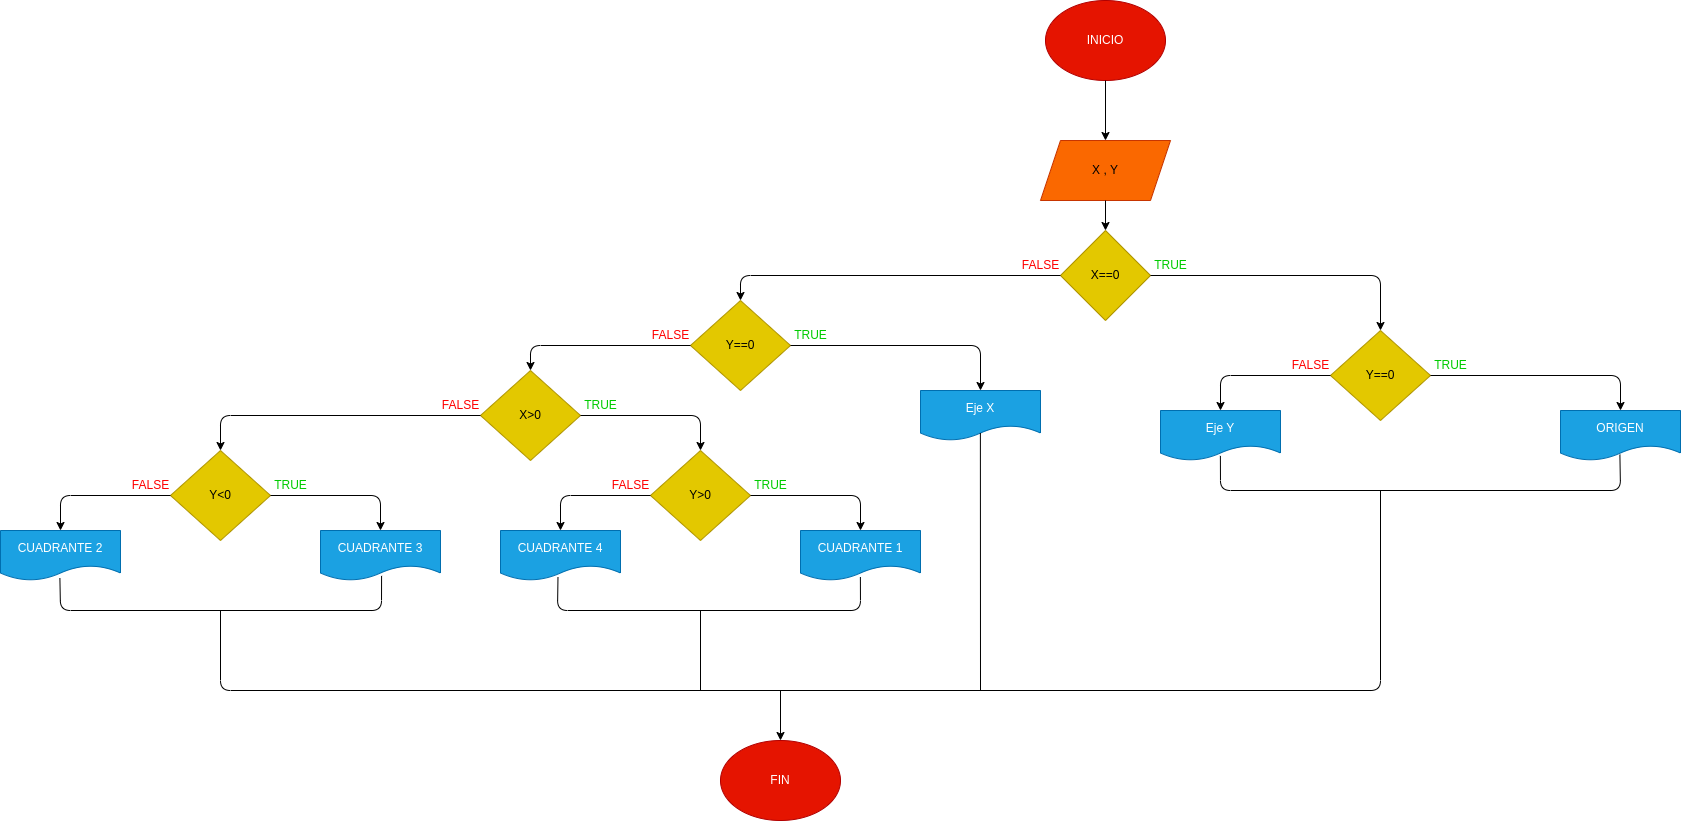

The diagram above was exported from draw.io. Its source (the exported page's mxGraphModel, read from the mxfile embedded in the PNG):
<mxGraphModel dx="872" dy="537" grid="1" gridSize="10" guides="1" tooltips="1" connect="1" arrows="1" fold="1" page="1" pageScale="1" pageWidth="3300" pageHeight="4681" math="0" shadow="0">
  <root>
    <mxCell id="0" />
    <mxCell id="1" parent="0" />
    <mxCell id="2" value="INICIO&lt;span style=&quot;color: rgba(0, 0, 0, 0); font-family: monospace; font-size: 0px; text-align: start;&quot;&gt;%3CmxGraphModel%3E%3Croot%3E%3CmxCell%20id%3D%220%22%2F%3E%3CmxCell%20id%3D%221%22%20parent%3D%220%22%2F%3E%3CmxCell%20id%3D%222%22%20value%3D%22%26lt%3Bfont%20color%3D%26quot%3B%23ff0000%26quot%3B%26gt%3BFALSE%26lt%3B%2Ffont%26gt%3B%22%20style%3D%22text%3Bhtml%3D1%3Balign%3Dcenter%3BverticalAlign%3Dmiddle%3Bresizable%3D0%3Bpoints%3D%5B%5D%3Bautosize%3D1%3BstrokeColor%3Dnone%3BfillColor%3Dnone%3B%22%20vertex%3D%221%22%20parent%3D%221%22%3E%3CmxGeometry%20x%3D%22300%22%20y%3D%22500%22%20width%3D%2260%22%20height%3D%2230%22%20as%3D%22geometry%22%2F%3E%3C%2FmxCell%3E%3C%2Froot%3E%3C%2FmxGraphModel%3E&lt;/span&gt;" style="ellipse;whiteSpace=wrap;html=1;fillColor=#e51400;fontColor=#ffffff;strokeColor=#B20000;" vertex="1" parent="1">
      <mxGeometry x="1225" y="30" width="120" height="80" as="geometry" />
    </mxCell>
    <mxCell id="3" value="" style="endArrow=classic;html=1;exitX=0.5;exitY=1;exitDx=0;exitDy=0;" edge="1" parent="1" source="2" target="4">
      <mxGeometry width="50" height="50" relative="1" as="geometry">
        <mxPoint x="420" y="300" as="sourcePoint" />
        <mxPoint x="520" y="180" as="targetPoint" />
      </mxGeometry>
    </mxCell>
    <mxCell id="4" value="X , Y" style="shape=parallelogram;perimeter=parallelogramPerimeter;whiteSpace=wrap;html=1;fixedSize=1;fillColor=#fa6800;fontColor=#000000;strokeColor=#C73500;" vertex="1" parent="1">
      <mxGeometry x="1220" y="170" width="130" height="60" as="geometry" />
    </mxCell>
    <mxCell id="5" value="X==0" style="rhombus;whiteSpace=wrap;html=1;fillColor=#e3c800;fontColor=#000000;strokeColor=#B09500;" vertex="1" parent="1">
      <mxGeometry x="1240" y="260" width="90" height="90" as="geometry" />
    </mxCell>
    <mxCell id="6" value="" style="endArrow=classic;html=1;entryX=0.5;entryY=0;entryDx=0;entryDy=0;exitX=0.5;exitY=1;exitDx=0;exitDy=0;" edge="1" parent="1" source="4" target="5">
      <mxGeometry width="50" height="50" relative="1" as="geometry">
        <mxPoint x="1280" y="240" as="sourcePoint" />
        <mxPoint x="470" y="250" as="targetPoint" />
      </mxGeometry>
    </mxCell>
    <mxCell id="8" value="" style="endArrow=classic;html=1;exitX=1;exitY=0.5;exitDx=0;exitDy=0;entryX=0.5;entryY=0;entryDx=0;entryDy=0;" edge="1" parent="1" source="5" target="9">
      <mxGeometry width="50" height="50" relative="1" as="geometry">
        <mxPoint x="420" y="300" as="sourcePoint" />
        <mxPoint x="800" y="360" as="targetPoint" />
        <Array as="points">
          <mxPoint x="1560" y="305" />
        </Array>
      </mxGeometry>
    </mxCell>
    <mxCell id="9" value="Y==0" style="rhombus;whiteSpace=wrap;html=1;fillColor=#e3c800;fontColor=#000000;strokeColor=#B09500;" vertex="1" parent="1">
      <mxGeometry x="1510" y="360" width="100" height="90" as="geometry" />
    </mxCell>
    <mxCell id="10" value="" style="endArrow=classic;html=1;exitX=0;exitY=0.5;exitDx=0;exitDy=0;entryX=0.5;entryY=0;entryDx=0;entryDy=0;" edge="1" parent="1" source="9" target="30">
      <mxGeometry width="50" height="50" relative="1" as="geometry">
        <mxPoint x="420" y="300" as="sourcePoint" />
        <mxPoint x="1320" y="440" as="targetPoint" />
        <Array as="points">
          <mxPoint x="1400" y="405" />
        </Array>
      </mxGeometry>
    </mxCell>
    <mxCell id="11" value="Y==0" style="rhombus;whiteSpace=wrap;html=1;fillColor=#e3c800;fontColor=#000000;strokeColor=#B09500;" vertex="1" parent="1">
      <mxGeometry x="870" y="330" width="100" height="90" as="geometry" />
    </mxCell>
    <mxCell id="12" value="" style="endArrow=classic;html=1;exitX=0;exitY=0.5;exitDx=0;exitDy=0;entryX=0.5;entryY=0;entryDx=0;entryDy=0;" edge="1" parent="1" source="5" target="11">
      <mxGeometry width="50" height="50" relative="1" as="geometry">
        <mxPoint x="420" y="300" as="sourcePoint" />
        <mxPoint x="470" y="250" as="targetPoint" />
        <Array as="points">
          <mxPoint x="920" y="305" />
        </Array>
      </mxGeometry>
    </mxCell>
    <mxCell id="13" value="" style="endArrow=classic;html=1;exitX=1;exitY=0.5;exitDx=0;exitDy=0;" edge="1" parent="1" source="11">
      <mxGeometry width="50" height="50" relative="1" as="geometry">
        <mxPoint x="420" y="300" as="sourcePoint" />
        <mxPoint x="1160" y="420" as="targetPoint" />
        <Array as="points">
          <mxPoint x="1160" y="375" />
        </Array>
      </mxGeometry>
    </mxCell>
    <mxCell id="14" value="" style="endArrow=classic;html=1;exitX=0;exitY=0.5;exitDx=0;exitDy=0;" edge="1" parent="1" source="11">
      <mxGeometry width="50" height="50" relative="1" as="geometry">
        <mxPoint x="420" y="300" as="sourcePoint" />
        <mxPoint x="710" y="400" as="targetPoint" />
        <Array as="points">
          <mxPoint x="710" y="375" />
        </Array>
      </mxGeometry>
    </mxCell>
    <mxCell id="15" value="X&amp;gt;0" style="rhombus;whiteSpace=wrap;html=1;fillColor=#e3c800;fontColor=#000000;strokeColor=#B09500;" vertex="1" parent="1">
      <mxGeometry x="660" y="400" width="100" height="90" as="geometry" />
    </mxCell>
    <mxCell id="16" value="" style="endArrow=classic;html=1;exitX=1;exitY=0.5;exitDx=0;exitDy=0;" edge="1" parent="1" source="15">
      <mxGeometry width="50" height="50" relative="1" as="geometry">
        <mxPoint x="990" y="300" as="sourcePoint" />
        <mxPoint x="880" y="480" as="targetPoint" />
        <Array as="points">
          <mxPoint x="880" y="445" />
        </Array>
      </mxGeometry>
    </mxCell>
    <mxCell id="17" value="Y&amp;gt;0" style="rhombus;whiteSpace=wrap;html=1;fillColor=#e3c800;fontColor=#000000;strokeColor=#B09500;" vertex="1" parent="1">
      <mxGeometry x="830" y="480" width="100" height="90" as="geometry" />
    </mxCell>
    <mxCell id="18" value="" style="endArrow=classic;html=1;exitX=0;exitY=0.5;exitDx=0;exitDy=0;" edge="1" parent="1" source="17">
      <mxGeometry width="50" height="50" relative="1" as="geometry">
        <mxPoint x="990" y="560" as="sourcePoint" />
        <mxPoint x="740" y="560" as="targetPoint" />
        <Array as="points">
          <mxPoint x="740" y="525" />
        </Array>
      </mxGeometry>
    </mxCell>
    <mxCell id="19" value="" style="endArrow=classic;html=1;exitX=1;exitY=0.5;exitDx=0;exitDy=0;entryX=0.5;entryY=0;entryDx=0;entryDy=0;entryPerimeter=0;" edge="1" parent="1" source="17" target="28">
      <mxGeometry width="50" height="50" relative="1" as="geometry">
        <mxPoint x="990" y="560" as="sourcePoint" />
        <mxPoint x="1040" y="550" as="targetPoint" />
        <Array as="points">
          <mxPoint x="1040" y="525" />
        </Array>
      </mxGeometry>
    </mxCell>
    <mxCell id="20" value="" style="endArrow=classic;html=1;exitX=0;exitY=0.5;exitDx=0;exitDy=0;" edge="1" parent="1" source="15">
      <mxGeometry width="50" height="50" relative="1" as="geometry">
        <mxPoint x="450" y="560" as="sourcePoint" />
        <mxPoint x="400" y="480" as="targetPoint" />
        <Array as="points">
          <mxPoint x="400" y="445" />
        </Array>
      </mxGeometry>
    </mxCell>
    <mxCell id="22" value="Y&amp;lt;0" style="rhombus;whiteSpace=wrap;html=1;fillColor=#e3c800;fontColor=#000000;strokeColor=#B09500;" vertex="1" parent="1">
      <mxGeometry x="350" y="480" width="100" height="90" as="geometry" />
    </mxCell>
    <mxCell id="23" value="CUADRANTE 2" style="shape=document;whiteSpace=wrap;html=1;boundedLbl=1;fillColor=#1ba1e2;fontColor=#ffffff;strokeColor=#006EAF;" vertex="1" parent="1">
      <mxGeometry x="180" y="560" width="120" height="50" as="geometry" />
    </mxCell>
    <mxCell id="24" value="" style="endArrow=classic;html=1;exitX=0;exitY=0.5;exitDx=0;exitDy=0;entryX=0.5;entryY=0;entryDx=0;entryDy=0;" edge="1" parent="1" source="22" target="23">
      <mxGeometry width="50" height="50" relative="1" as="geometry">
        <mxPoint x="400" y="560" as="sourcePoint" />
        <mxPoint x="450" y="510" as="targetPoint" />
        <Array as="points">
          <mxPoint x="240" y="525" />
        </Array>
      </mxGeometry>
    </mxCell>
    <mxCell id="25" value="CUADRANTE 3" style="shape=document;whiteSpace=wrap;html=1;boundedLbl=1;fillColor=#1ba1e2;fontColor=#ffffff;strokeColor=#006EAF;" vertex="1" parent="1">
      <mxGeometry x="500" y="560" width="120" height="50" as="geometry" />
    </mxCell>
    <mxCell id="26" value="" style="endArrow=classic;html=1;exitX=1;exitY=0.5;exitDx=0;exitDy=0;entryX=0.5;entryY=0;entryDx=0;entryDy=0;" edge="1" parent="1" source="22" target="25">
      <mxGeometry width="50" height="50" relative="1" as="geometry">
        <mxPoint x="360" y="535" as="sourcePoint" />
        <mxPoint x="250" y="570" as="targetPoint" />
        <Array as="points">
          <mxPoint x="560" y="525" />
        </Array>
      </mxGeometry>
    </mxCell>
    <mxCell id="27" value="CUADRANTE 4" style="shape=document;whiteSpace=wrap;html=1;boundedLbl=1;fillColor=#1ba1e2;fontColor=#ffffff;strokeColor=#006EAF;" vertex="1" parent="1">
      <mxGeometry x="680" y="560" width="120" height="50" as="geometry" />
    </mxCell>
    <mxCell id="28" value="CUADRANTE 1" style="shape=document;whiteSpace=wrap;html=1;boundedLbl=1;fillColor=#1ba1e2;fontColor=#ffffff;strokeColor=#006EAF;" vertex="1" parent="1">
      <mxGeometry x="980" y="560" width="120" height="50" as="geometry" />
    </mxCell>
    <mxCell id="29" value="Eje X&lt;span style=&quot;color: rgba(0, 0, 0, 0); font-family: monospace; font-size: 0px; text-align: start;&quot;&gt;%3CmxGraphModel%3E%3Croot%3E%3CmxCell%20id%3D%220%22%2F%3E%3CmxCell%20id%3D%221%22%20parent%3D%220%22%2F%3E%3CmxCell%20id%3D%222%22%20value%3D%22CUADRANTE%201%22%20style%3D%22shape%3Ddocument%3BwhiteSpace%3Dwrap%3Bhtml%3D1%3BboundedLbl%3D1%3B%22%20vertex%3D%221%22%20parent%3D%221%22%3E%3CmxGeometry%20x%3D%22980%22%20y%3D%22560%22%20width%3D%22120%22%20height%3D%2250%22%20as%3D%22geometry%22%2F%3E%3C%2FmxCell%3E%3C%2Froot%3E%3C%2FmxGraphModel%3E&lt;/span&gt;" style="shape=document;whiteSpace=wrap;html=1;boundedLbl=1;fillColor=#1ba1e2;fontColor=#ffffff;strokeColor=#006EAF;" vertex="1" parent="1">
      <mxGeometry x="1100" y="420" width="120" height="50" as="geometry" />
    </mxCell>
    <mxCell id="30" value="Eje Y&lt;span style=&quot;color: rgba(0, 0, 0, 0); font-family: monospace; font-size: 0px; text-align: start;&quot;&gt;%3CmxGraphModel%3E%3Croot%3E%3CmxCell%20id%3D%220%22%2F%3E%3CmxCell%20id%3D%221%22%20parent%3D%220%22%2F%3E%3CmxCell%20id%3D%222%22%20value%3D%22CUADRANTE%201%22%20style%3D%22shape%3Ddocument%3BwhiteSpace%3Dwrap%3Bhtml%3D1%3BboundedLbl%3D1%3B%22%20vertex%3D%221%22%20parent%3D%221%22%3E%3CmxGeometry%20x%3D%22980%22%20y%3D%22560%22%20width%3D%22120%22%20height%3D%2250%22%20as%3D%22geometry%22%2F%3E%3C%2FmxCell%3E%3C%2Froot%3E%3C%2FmxGraphModel%3E&lt;/span&gt;" style="shape=document;whiteSpace=wrap;html=1;boundedLbl=1;fillColor=#1ba1e2;fontColor=#ffffff;strokeColor=#006EAF;" vertex="1" parent="1">
      <mxGeometry x="1340" y="440" width="120" height="50" as="geometry" />
    </mxCell>
    <mxCell id="31" value="" style="endArrow=classic;html=1;exitX=1;exitY=0.5;exitDx=0;exitDy=0;" edge="1" parent="1" source="9">
      <mxGeometry width="50" height="50" relative="1" as="geometry">
        <mxPoint x="1520" y="415" as="sourcePoint" />
        <mxPoint x="1800" y="440" as="targetPoint" />
        <Array as="points">
          <mxPoint x="1800" y="405" />
        </Array>
      </mxGeometry>
    </mxCell>
    <mxCell id="32" value="ORIGEN" style="shape=document;whiteSpace=wrap;html=1;boundedLbl=1;fillColor=#1ba1e2;fontColor=#ffffff;strokeColor=#006EAF;" vertex="1" parent="1">
      <mxGeometry x="1740" y="440" width="120" height="50" as="geometry" />
    </mxCell>
    <mxCell id="33" value="" style="endArrow=none;html=1;entryX=0.499;entryY=0.908;entryDx=0;entryDy=0;entryPerimeter=0;exitX=0.495;exitY=0.884;exitDx=0;exitDy=0;exitPerimeter=0;" edge="1" parent="1" source="32" target="30">
      <mxGeometry width="50" height="50" relative="1" as="geometry">
        <mxPoint x="1800" y="520" as="sourcePoint" />
        <mxPoint x="1400" y="510" as="targetPoint" />
        <Array as="points">
          <mxPoint x="1800" y="520" />
          <mxPoint x="1400" y="520" />
        </Array>
      </mxGeometry>
    </mxCell>
    <mxCell id="34" value="" style="endArrow=none;html=1;" edge="1" parent="1">
      <mxGeometry width="50" height="50" relative="1" as="geometry">
        <mxPoint x="1560" y="520" as="sourcePoint" />
        <mxPoint x="400" y="640" as="targetPoint" />
        <Array as="points">
          <mxPoint x="1560" y="720" />
          <mxPoint x="400" y="720" />
        </Array>
      </mxGeometry>
    </mxCell>
    <mxCell id="36" value="" style="endArrow=none;html=1;entryX=0.509;entryY=0.908;entryDx=0;entryDy=0;entryPerimeter=0;exitX=0.495;exitY=0.956;exitDx=0;exitDy=0;exitPerimeter=0;" edge="1" parent="1" source="23" target="25">
      <mxGeometry width="50" height="50" relative="1" as="geometry">
        <mxPoint x="410" y="670" as="sourcePoint" />
        <mxPoint x="569.8800000000001" y="617.8" as="targetPoint" />
        <Array as="points">
          <mxPoint x="240" y="640" />
          <mxPoint x="561" y="640" />
        </Array>
      </mxGeometry>
    </mxCell>
    <mxCell id="37" value="" style="endArrow=none;html=1;" edge="1" parent="1">
      <mxGeometry width="50" height="50" relative="1" as="geometry">
        <mxPoint x="880" y="720" as="sourcePoint" />
        <mxPoint x="880" y="640" as="targetPoint" />
      </mxGeometry>
    </mxCell>
    <mxCell id="38" value="" style="endArrow=none;html=1;exitX=0.479;exitY=0.932;exitDx=0;exitDy=0;exitPerimeter=0;entryX=0.499;entryY=0.932;entryDx=0;entryDy=0;entryPerimeter=0;" edge="1" parent="1" source="27" target="28">
      <mxGeometry width="50" height="50" relative="1" as="geometry">
        <mxPoint x="930" y="660" as="sourcePoint" />
        <mxPoint x="1040" y="620" as="targetPoint" />
        <Array as="points">
          <mxPoint x="737" y="640" />
          <mxPoint x="1040" y="640" />
        </Array>
      </mxGeometry>
    </mxCell>
    <mxCell id="39" value="" style="endArrow=none;html=1;entryX=0.499;entryY=0.852;entryDx=0;entryDy=0;entryPerimeter=0;" edge="1" parent="1" target="29">
      <mxGeometry width="50" height="50" relative="1" as="geometry">
        <mxPoint x="1160" y="720" as="sourcePoint" />
        <mxPoint x="1160" y="470" as="targetPoint" />
      </mxGeometry>
    </mxCell>
    <mxCell id="40" value="&lt;font color=&quot;#ff0000&quot;&gt;FALSE&lt;/font&gt;" style="text;html=1;align=center;verticalAlign=middle;resizable=0;points=[];autosize=1;strokeColor=none;fillColor=none;" vertex="1" parent="1">
      <mxGeometry x="300" y="500" width="60" height="30" as="geometry" />
    </mxCell>
    <mxCell id="42" value="&lt;font color=&quot;#00cc00&quot;&gt;TRUE&lt;/font&gt;" style="text;html=1;align=center;verticalAlign=middle;resizable=0;points=[];autosize=1;strokeColor=none;fillColor=none;fontColor=#FF0000;" vertex="1" parent="1">
      <mxGeometry x="440" y="500" width="60" height="30" as="geometry" />
    </mxCell>
    <mxCell id="44" value="&lt;font color=&quot;#00cc00&quot;&gt;TRUE&lt;/font&gt;" style="text;html=1;align=center;verticalAlign=middle;resizable=0;points=[];autosize=1;strokeColor=none;fillColor=none;fontColor=#FF0000;" vertex="1" parent="1">
      <mxGeometry x="750" y="420" width="60" height="30" as="geometry" />
    </mxCell>
    <mxCell id="45" value="&lt;font color=&quot;#00cc00&quot;&gt;TRUE&lt;/font&gt;" style="text;html=1;align=center;verticalAlign=middle;resizable=0;points=[];autosize=1;strokeColor=none;fillColor=none;fontColor=#FF0000;" vertex="1" parent="1">
      <mxGeometry x="920" y="500" width="60" height="30" as="geometry" />
    </mxCell>
    <mxCell id="46" value="&lt;font color=&quot;#00cc00&quot;&gt;TRUE&lt;/font&gt;" style="text;html=1;align=center;verticalAlign=middle;resizable=0;points=[];autosize=1;strokeColor=none;fillColor=none;fontColor=#FF0000;" vertex="1" parent="1">
      <mxGeometry x="960" y="350" width="60" height="30" as="geometry" />
    </mxCell>
    <mxCell id="47" value="&lt;font color=&quot;#00cc00&quot;&gt;TRUE&lt;/font&gt;" style="text;html=1;align=center;verticalAlign=middle;resizable=0;points=[];autosize=1;strokeColor=none;fillColor=none;fontColor=#FF0000;" vertex="1" parent="1">
      <mxGeometry x="1600" y="380" width="60" height="30" as="geometry" />
    </mxCell>
    <mxCell id="49" value="&lt;font color=&quot;#00cc00&quot;&gt;TRUE&lt;/font&gt;" style="text;html=1;align=center;verticalAlign=middle;resizable=0;points=[];autosize=1;strokeColor=none;fillColor=none;fontColor=#FF0000;" vertex="1" parent="1">
      <mxGeometry x="1320" y="280" width="60" height="30" as="geometry" />
    </mxCell>
    <mxCell id="50" value="&lt;font color=&quot;#ff0000&quot;&gt;FALSE&lt;/font&gt;" style="text;html=1;align=center;verticalAlign=middle;resizable=0;points=[];autosize=1;strokeColor=none;fillColor=none;" vertex="1" parent="1">
      <mxGeometry x="610" y="420" width="60" height="30" as="geometry" />
    </mxCell>
    <mxCell id="51" value="&lt;font color=&quot;#ff0000&quot;&gt;FALSE&lt;/font&gt;" style="text;html=1;align=center;verticalAlign=middle;resizable=0;points=[];autosize=1;strokeColor=none;fillColor=none;" vertex="1" parent="1">
      <mxGeometry x="780" y="500" width="60" height="30" as="geometry" />
    </mxCell>
    <mxCell id="52" value="&lt;font color=&quot;#ff0000&quot;&gt;FALSE&lt;/font&gt;" style="text;html=1;align=center;verticalAlign=middle;resizable=0;points=[];autosize=1;strokeColor=none;fillColor=none;" vertex="1" parent="1">
      <mxGeometry x="820" y="350" width="60" height="30" as="geometry" />
    </mxCell>
    <mxCell id="53" value="&lt;font color=&quot;#ff0000&quot;&gt;FALSE&lt;/font&gt;" style="text;html=1;align=center;verticalAlign=middle;resizable=0;points=[];autosize=1;strokeColor=none;fillColor=none;" vertex="1" parent="1">
      <mxGeometry x="1190" y="280" width="60" height="30" as="geometry" />
    </mxCell>
    <mxCell id="54" value="&lt;font color=&quot;#ff0000&quot;&gt;FALSE&lt;/font&gt;" style="text;html=1;align=center;verticalAlign=middle;resizable=0;points=[];autosize=1;strokeColor=none;fillColor=none;" vertex="1" parent="1">
      <mxGeometry x="1460" y="380" width="60" height="30" as="geometry" />
    </mxCell>
    <mxCell id="55" value="FIN" style="ellipse;whiteSpace=wrap;html=1;fillColor=#e51400;fontColor=#ffffff;strokeColor=#B20000;" vertex="1" parent="1">
      <mxGeometry x="900" y="770" width="120" height="80" as="geometry" />
    </mxCell>
    <mxCell id="56" value="" style="endArrow=classic;html=1;fontColor=#00CC00;entryX=0.5;entryY=0;entryDx=0;entryDy=0;" edge="1" parent="1" target="55">
      <mxGeometry width="50" height="50" relative="1" as="geometry">
        <mxPoint x="960" y="720" as="sourcePoint" />
        <mxPoint x="1020" y="560" as="targetPoint" />
      </mxGeometry>
    </mxCell>
  </root>
</mxGraphModel>